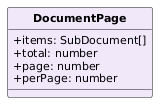

The diagram above was rendered by PlantUML. Its source (embedded in the PNG):
@startuml
skinparam classAttributeIconSize 0
skinparam classFontStyle bold
skinparam classFontSize 13
skinparam classAttributeFontSize 11
skinparam shadowing false
hide circle
class DocumentPage #F1E8FA {
  +items: SubDocument[]
  +total: number
  +page: number
  +perPage: number
}
@enduml